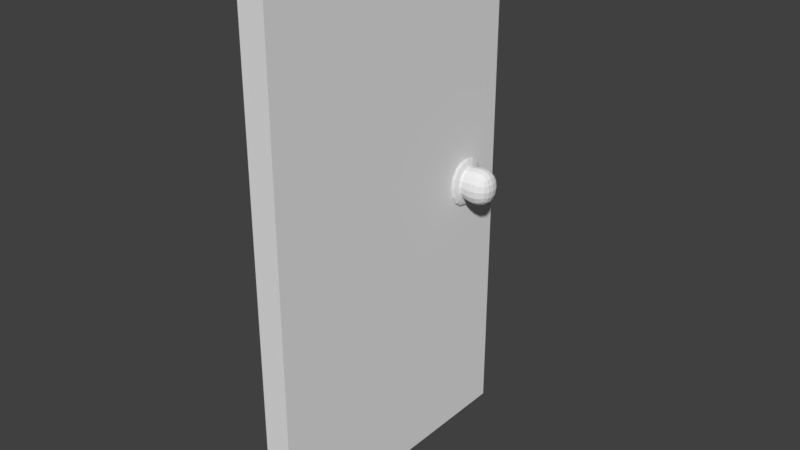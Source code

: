 # Source: Door.blend  (saved by Blender 2.78.0; exported with 4.5.12 LTS)
import bpy
from mathutils import Matrix  # noqa: F401  (used for matrix-valued properties, if any)

bpy.ops.wm.read_factory_settings(use_empty=True)
scene = bpy.context.scene
scene.name = 'Scene'

# ---- collections
col_collection_1 = bpy.data.collections.new('Collection 1'); scene.collection.children.link(col_collection_1)

# ---- materials (node trees are filled in below, after node groups)
mat_material = bpy.data.materials.new('Material')
mat_material.alpha_threshold = 0.0
mat_material.use_transparent_shadow = False
mat_material.roughness = 0.5
mat_material.line_color = (0.0, 0.0, 0.0, 1.0)

# ---- material node trees

# ---- world
world_world = bpy.data.worlds.new('World'); scene.world = world_world
world_world.color = (0.05088, 0.05088, 0.05088)
world_world.use_sun_shadow = False
world_world.sun_shadow_jitter_overblur = 0.0
world_world.cycles.sampling_method = 'MANUAL'

# ---- meshes
me_cube_001 = bpy.data.meshes.new('Cube.001')
me_cube_001.from_pydata([(0.1978, 4.238, -0.415), (0.1978, 4.238, 0.6109), (0.1978, 5.175, -0.415), (0.1978, 5.175, 0.6109), (0.3186, 4.476, -0.1765), (0.3186, 4.476, 0.3725), (0.3186, 4.936, -0.1765), (0.3186, 4.936, 0.3725), (0.3186, 5.175, 0.6109), (0.3186, 5.175, -0.415), (0.3186, 4.238, -0.415), (0.3186, 4.238, 0.6109), (0.4024, 5.023, 0.4762), (0.4024, 5.023, -0.2803), (0.4024, 4.389, -0.2803), (0.4024, 4.389, 0.4762), (0.9187, 5.023, 0.4762), (0.9187, 5.023, -0.2803), (0.9187, 4.389, -0.2803), (0.9187, 4.389, 0.4762)], [], [(0, 1, 3, 2), (2, 3, 8, 9), (7, 5, 15, 12), (10, 11, 1, 0), (2, 9, 10, 0), (8, 3, 1, 11), (7, 6, 9, 8), (6, 4, 10, 9), (5, 7, 8, 11), (4, 5, 11, 10), (15, 14, 18, 19), (6, 7, 12, 13), (5, 4, 14, 15), (4, 6, 13, 14), (17, 16, 19, 18), (14, 13, 17, 18), (12, 15, 19, 16), (13, 12, 16, 17)])
me_cube_001.use_remesh_preserve_volume = False
me_cube_001.use_remesh_preserve_attributes = False
me_cube_001.use_mirror_vertex_groups = False
me_cube_001.update()
me_cube = bpy.data.meshes.new('Cube')
me_cube.from_pydata([(0.2555, 5.554, -5.027), (0.2555, 0.0, -5.027), (-0.2555, 4.768e-07, -5.027), (-0.2555, 5.554, -5.027), (0.2555, 5.554, 5.027), (0.2555, -9.537e-07, 5.027), (-0.2555, 4.768e-07, 5.027), (-0.2555, 5.554, 5.027)], [], [(0, 1, 2, 3), (4, 7, 6, 5), (0, 4, 5, 1), (1, 5, 6, 2), (2, 6, 7, 3), (4, 0, 3, 7)])
me_cube.materials.append(mat_material)
me_cube.use_remesh_preserve_volume = False
me_cube.use_remesh_preserve_attributes = False
me_cube.use_mirror_vertex_groups = False
me_cube.update()

# ---- objects
ob_cube_001 = bpy.data.objects.new('Cube.001', me_cube_001)
ob_cube = bpy.data.objects.new('Cube', me_cube)

# ---- transforms, parenting, visibility, modifiers, constraints
ob_cube_001.location = (-0.658, -4.016, 1.959)
ob_cube_001.lineart.crease_threshold = 0.0
_m = ob_cube_001.modifiers.new('Subsurf', 'SUBSURF')
_m.uv_smooth = 'PRESERVE_CORNERS'
_m.quality = 2
_m.levels = 2
_m.show_only_control_edges = False
ob_cube.location = (-0.658, -4.016, 1.959)
ob_cube.lock_rotations_4d = False
ob_cube.empty_display_type = 'ARROWS'
ob_cube.lineart.crease_threshold = 0.0

# ---- collection membership
col_collection_1.objects.link(ob_cube_001)
col_collection_1.objects.link(ob_cube)

# ---- scene / render settings (as saved in the file)
scene.frame_start = 1; scene.frame_end = 250; scene.frame_set(1)
scene.render.engine = 'BLENDER_EEVEE_NEXT'
scene.render.resolution_percentage = 50
scene.render.dither_intensity = 0.0
scene.cycles.use_denoising = False
scene.cycles.samples = 128
scene.cycles.sampling_pattern = 'TABULATED_SOBOL'
scene.cycles.light_sampling_threshold = 0.0
scene.cycles.use_adaptive_sampling = False
scene.cycles.use_light_tree = False
scene.cycles.blur_glossy = 0.0
scene.cycles.sample_clamp_indirect = 0.0
scene.view_settings.view_transform = 'Standard'
bpy.context.view_layer.update()

# ---- added for rendering (the .blend has no active camera and no usable light): camera, sun
cam_auto = bpy.data.cameras.new('AutoCamera')
cam_auto.lens = 50.0
cam_auto.sensor_width = 36.0
cam_auto.clip_end = 1000.0
ob_auto_camera = bpy.data.objects.new('AutoCamera', cam_auto)
scene.collection.objects.link(ob_auto_camera)
ob_auto_camera.location = (10.3561, -14.0576, 10.5045)
ob_auto_camera.rotation_euler = (1.09748, -7.21219e-08, 0.694738)
scene.camera = ob_auto_camera
light_auto_sun = bpy.data.lights.new('AutoSun', 'SUN')
light_auto_sun.energy = 3.0
light_auto_sun.angle = 0.0523599
ob_auto_sun = bpy.data.objects.new('AutoSun', light_auto_sun)
scene.collection.objects.link(ob_auto_sun)
ob_auto_sun.rotation_euler = (0.872665, 0.174533, 0.523599)
bpy.context.view_layer.update()
